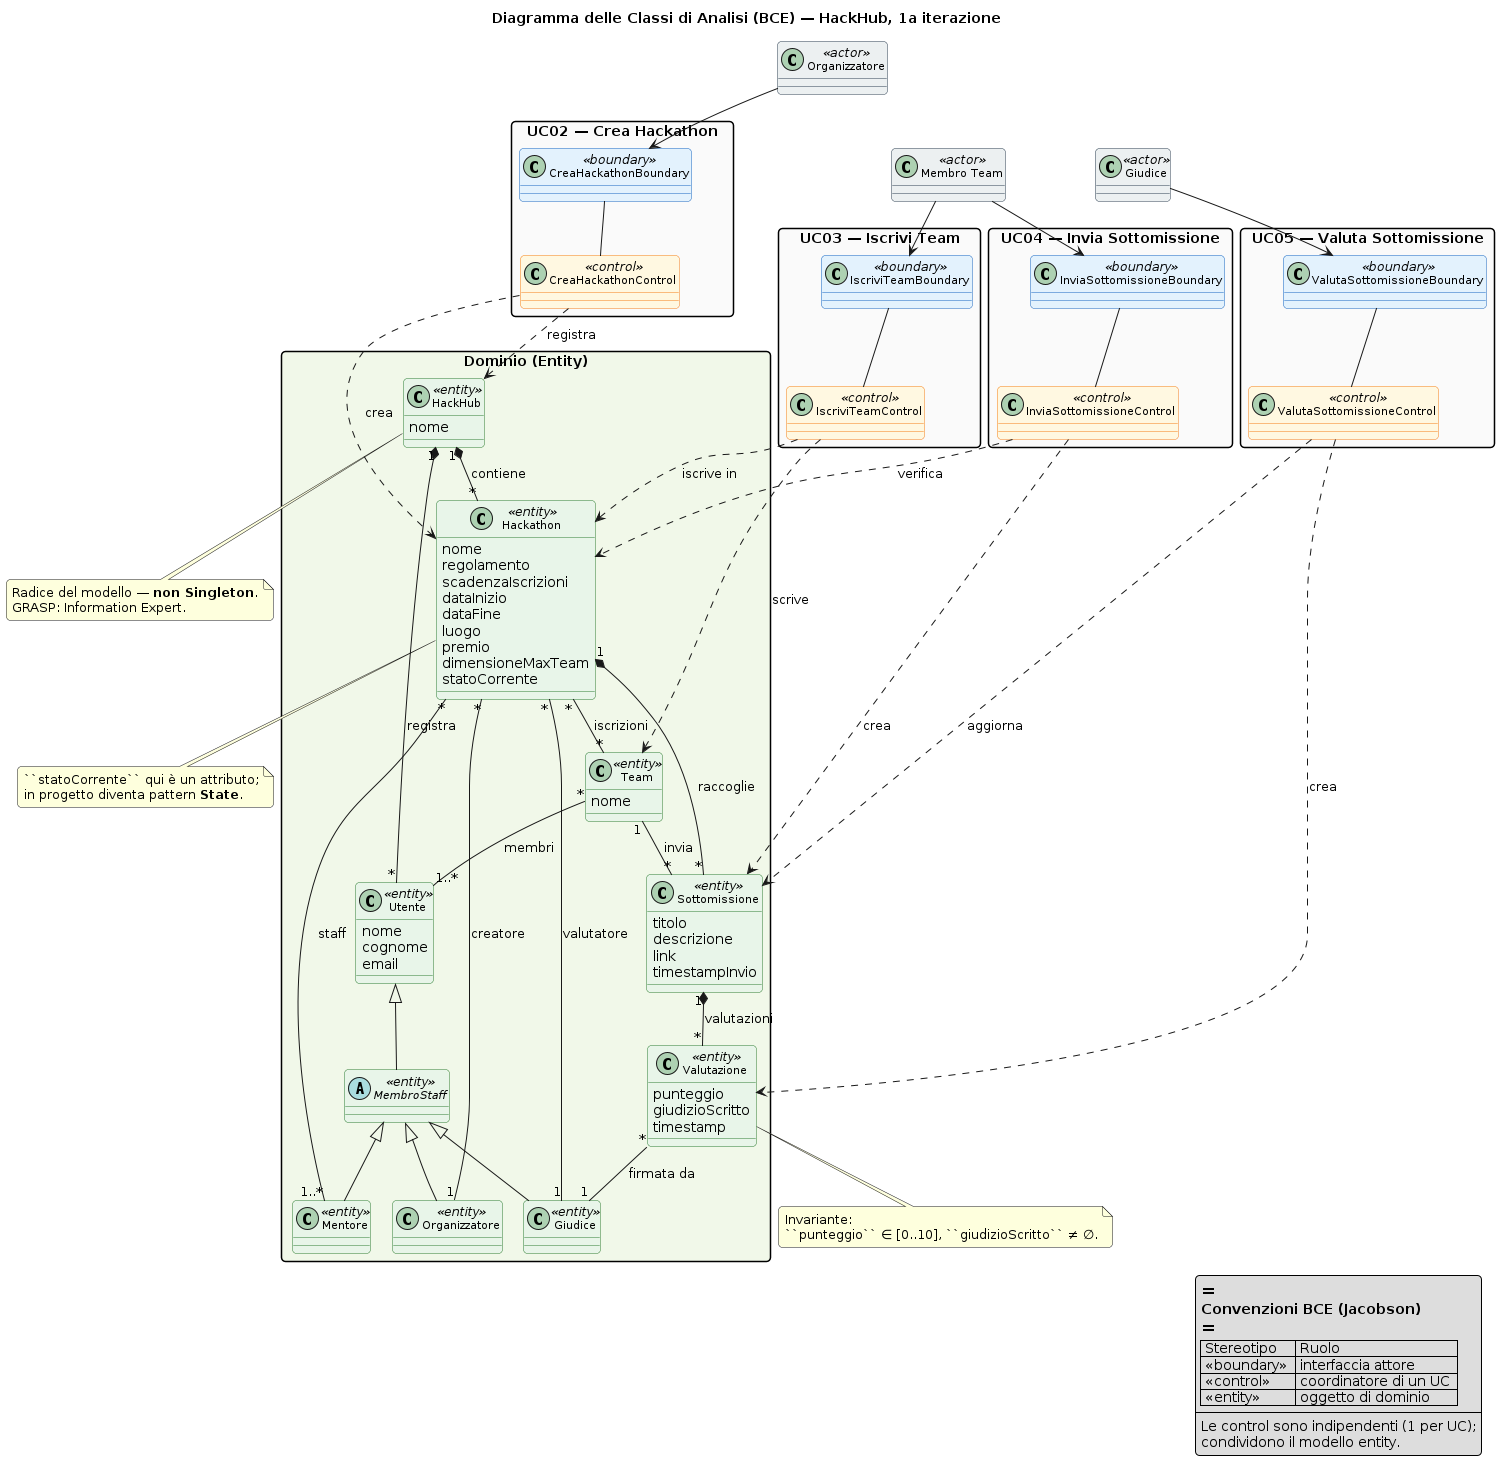

The diagram above was rendered by PlantUML. Its source (embedded in the PNG):
@startuml ClassiDiAnalisi_HackHub
!pragma layout smetana
title Diagramma delle Classi di Analisi (BCE) — HackHub, 1a iterazione

' ============================================================================
'  CONVENZIONI BCE (Jacobson)
'  ------------------------------------------------------------
'   <<boundary>>  interfaccia verso attore / sistema esterno
'   <<control>>   orchestra il caso d'uso (1 per UC)
'   <<entity>>    oggetto di dominio, persistente o concettuale
'
'   Regole di interazione:
'   Boundary <-> Control       (mai Boundary <-> Boundary)
'   Control  <-> Entity        (mai Boundary <-> Entity diretta)
'   Entity   <-> Entity        (associazioni di dominio)
' ============================================================================

' ----- Convenzioni di rendering -----
skinparam linetype ortho
skinparam nodesep 40
skinparam ranksep 55
skinparam shadowing false
skinparam roundCorner 8
skinparam packageStyle rectangle

skinparam class {
  BackgroundColor<<boundary>>  #E3F2FD
  BorderColor<<boundary>>      #1565C0
  BackgroundColor<<control>>   #FFF8E1
  BorderColor<<control>>       #F57F17
  BackgroundColor<<entity>>    #E8F5E9
  BorderColor<<entity>>        #2E7D32
  BackgroundColor<<actor>>     #ECF0F1
  BorderColor<<actor>>         #2C3E50
  FontSize                     11
}

' ============================================================================
'  FASCIA 1 — ATTORI (in alto)
' ============================================================================
class "Organizzatore" as AOrg <<actor>>
class "Membro Team"   as AMT  <<actor>>
class "Giudice"       as AGiu <<actor>>

AOrg -[hidden]right- AMT
AMT  -[hidden]right- AGiu

' ============================================================================
'  FASCIA 2 — STRATO BOUNDARY + CONTROL (1 package per UC)
' ============================================================================

package "UC02 — Crea Hackathon" as P02 #FAFAFA {
  class CreaHackathonBoundary  <<boundary>>
  class CreaHackathonControl   <<control>>
  CreaHackathonBoundary -- CreaHackathonControl
}

package "UC03 — Iscrivi Team" as P03 #FAFAFA {
  class IscriviTeamBoundary    <<boundary>>
  class IscriviTeamControl     <<control>>
  IscriviTeamBoundary -- IscriviTeamControl
}

package "UC04 — Invia Sottomissione" as P04 #FAFAFA {
  class InviaSottomissioneBoundary <<boundary>>
  class InviaSottomissioneControl  <<control>>
  InviaSottomissioneBoundary -- InviaSottomissioneControl
}

package "UC05 — Valuta Sottomissione" as P05 #FAFAFA {
  class ValutaSottomissioneBoundary <<boundary>>
  class ValutaSottomissioneControl  <<control>>
  ValutaSottomissioneBoundary -- ValutaSottomissioneControl
}

' Forza i 4 package UC in riga orizzontale
P02 -[hidden]right- P03
P03 -[hidden]right- P04
P04 -[hidden]right- P05

' Attori → Boundary del proprio UC
AOrg --> CreaHackathonBoundary
AMT  --> IscriviTeamBoundary
AMT  --> InviaSottomissioneBoundary
AGiu --> ValutaSottomissioneBoundary

' ============================================================================
'  FASCIA 3 — STRATO ENTITY (Dominio condiviso, in basso)
' ============================================================================

package "Dominio (Entity)" as DOM #F1F8E9 {

  class HackHub <<entity>> {
    nome
  }

  class Hackathon <<entity>> {
    nome
    regolamento
    scadenzaIscrizioni
    dataInizio
    dataFine
    luogo
    premio
    dimensioneMaxTeam
    statoCorrente
  }

  class Team <<entity>> {
    nome
  }

  class Utente <<entity>> {
    nome
    cognome
    email
  }

  abstract class MembroStaff <<entity>>
  class Organizzatore        <<entity>>
  class Giudice              <<entity>>
  class Mentore              <<entity>>

  class Sottomissione <<entity>> {
    titolo
    descrizione
    link
    timestampInvio
  }

  class Valutazione <<entity>> {
    punteggio
    giudizioScritto
    timestamp
  }

  ' --- Gerarchia ---
  Utente      <|-- MembroStaff
  MembroStaff <|-- Organizzatore
  MembroStaff <|-- Giudice
  MembroStaff <|-- Mentore

  ' --- Associazioni di dominio ---
  HackHub "1" *-- "*"    Hackathon     : > contiene
  HackHub "1" *-- "*"    Utente        : > registra

  Hackathon "*" -- "1"    Organizzatore : creatore   >
  Hackathon "*" -- "1"    Giudice       : valutatore >
  Hackathon "*" -- "1..*" Mentore       : staff      >

  Hackathon "*" -- "*"    Team          : iscrizioni >
  Team      "*" -- "1..*" Utente        : membri     >

  Hackathon "1" *-- "*"   Sottomissione : > raccoglie
  Team      "1" -- "*"    Sottomissione : invia >

  Sottomissione "1" *-- "*" Valutazione : > valutazioni
  Valutazione  "*" -- "1"   Giudice     : firmata da >
}

' ============================================================================
'  CONNESSIONI CONTROL → ENTITY (raggruppate per UC)
' ============================================================================

' --- UC02 ---
CreaHackathonControl ..> HackHub         : registra
CreaHackathonControl ..> Hackathon       : crea

' --- UC03 ---
IscriviTeamControl   ..> Hackathon       : iscrive in
IscriviTeamControl   ..> Team            : iscrive

' --- UC04 ---
InviaSottomissioneControl ..> Hackathon     : verifica
InviaSottomissioneControl ..> Sottomissione : crea

' --- UC05 ---
ValutaSottomissioneControl ..> Sottomissione : aggiorna
ValutaSottomissioneControl ..> Valutazione   : crea

' ============================================================================
'  NOTE compatte
' ============================================================================
note bottom of HackHub
  Radice del modello — **non Singleton**.
  GRASP: Information Expert.
end note

note bottom of Hackathon
  ``statoCorrente`` qui è un attributo;
  in progetto diventa pattern **State**.
end note

note bottom of Valutazione
  Invariante:
  ``punteggio`` ∈ [0..10], ``giudizioScritto`` ≠ ∅.
end note

' ============================================================================
'  LEGENDA
' ============================================================================
legend right
  ==
  **Convenzioni BCE (Jacobson)**
  ==
  | Stereotipo    | Ruolo                  |
  | <<boundary>>  | interfaccia attore     |
  | <<control>>   | coordinatore di un UC  |
  | <<entity>>    | oggetto di dominio     |
  ----
  Le control sono indipendenti (1 per UC);
  condividono il modello entity.
endlegend

@enduml